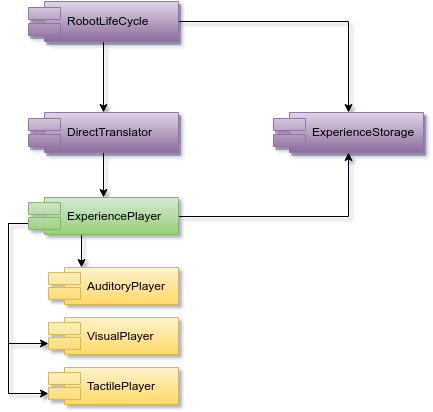

The diagram above was exported from draw.io. Its source (the exported page's mxGraphModel, read from the mxfile embedded in the PNG):
<mxGraphModel dx="843" dy="589" grid="1" gridSize="10" guides="1" tooltips="1" connect="1" arrows="1" fold="1" page="1" pageScale="1" pageWidth="1169" pageHeight="826" background="#ffffff" math="0" shadow="0">
  <root>
    <mxCell id="0" />
    <mxCell id="1" parent="0" />
    <mxCell id="2" style="edgeStyle=orthogonalEdgeStyle;rounded=0;html=1;exitX=0.5;exitY=1;jettySize=auto;orthogonalLoop=1;" edge="1" source="3" target="8" parent="1">
      <mxGeometry x="413" y="241" as="geometry" />
    </mxCell>
    <mxCell id="3" value="DirectTranslator" style="shape=component;align=left;spacingLeft=36;plain-purple;shadow=1;" vertex="1" parent="1">
      <mxGeometry x="338" y="201" width="150" height="40" as="geometry" />
    </mxCell>
    <mxCell id="4" style="edgeStyle=orthogonalEdgeStyle;rounded=0;html=1;exitX=0.5;exitY=1;entryX=0.25;entryY=0;jettySize=auto;orthogonalLoop=1;" edge="1" source="8" target="9" parent="1">
      <mxGeometry x="391" y="323" as="geometry" />
    </mxCell>
    <mxCell id="5" style="edgeStyle=orthogonalEdgeStyle;rounded=0;html=1;exitX=0;exitY=0.7;entryX=0;entryY=0.7;jettySize=auto;orthogonalLoop=1;" edge="1" source="8" target="10" parent="1">
      <mxGeometry x="318" y="312" as="geometry" />
    </mxCell>
    <mxCell id="6" style="edgeStyle=orthogonalEdgeStyle;rounded=0;html=1;exitX=0;exitY=0.7;entryX=0;entryY=0.7;jettySize=auto;orthogonalLoop=1;" edge="1" source="8" target="11" parent="1">
      <mxGeometry x="318" y="312" as="geometry" />
    </mxCell>
    <mxCell id="7" style="edgeStyle=orthogonalEdgeStyle;rounded=0;html=1;jettySize=auto;orthogonalLoop=1;" edge="1" source="8" target="12" parent="1">
      <mxGeometry x="488" y="241" as="geometry" />
    </mxCell>
    <mxCell id="8" value="ExperiencePlayer" style="shape=component;align=left;spacingLeft=36;plain-green" vertex="1" parent="1">
      <mxGeometry x="338" y="286" width="150" height="37" as="geometry" />
    </mxCell>
    <mxCell id="9" value="AuditoryPlayer" style="shape=component;align=left;spacingLeft=36;plain-yellow" vertex="1" parent="1">
      <mxGeometry x="358" y="356" width="130" height="37" as="geometry" />
    </mxCell>
    <mxCell id="10" value="VisualPlayer" style="shape=component;align=left;spacingLeft=36;plain-yellow" vertex="1" parent="1">
      <mxGeometry x="358" y="406" width="130" height="37" as="geometry" />
    </mxCell>
    <mxCell id="11" value="TactilePlayer" style="shape=component;align=left;spacingLeft=36;plain-yellow" vertex="1" parent="1">
      <mxGeometry x="358" y="456" width="130" height="37" as="geometry" />
    </mxCell>
    <mxCell id="12" value="ExperienceStorage" style="shape=component;align=left;spacingLeft=36;plain-purple;shadow=1;" vertex="1" parent="1">
      <mxGeometry x="583" y="201" width="150" height="40" as="geometry" />
    </mxCell>
    <mxCell id="13" style="edgeStyle=orthogonalEdgeStyle;rounded=0;html=1;jettySize=auto;orthogonalLoop=1;" edge="1" source="15" target="3" parent="1">
      <mxGeometry x="413" y="130" as="geometry" />
    </mxCell>
    <mxCell id="14" style="edgeStyle=orthogonalEdgeStyle;rounded=0;html=1;entryX=0.5;entryY=0;jettySize=auto;orthogonalLoop=1;" edge="1" source="15" target="12" parent="1">
      <mxGeometry x="488" y="110" as="geometry" />
    </mxCell>
    <mxCell id="15" value="RobotLifeCycle" style="shape=component;align=left;spacingLeft=36;plain-purple;shadow=1;" vertex="1" parent="1">
      <mxGeometry x="338" y="90" width="150" height="40" as="geometry" />
    </mxCell>
  </root>
</mxGraphModel>